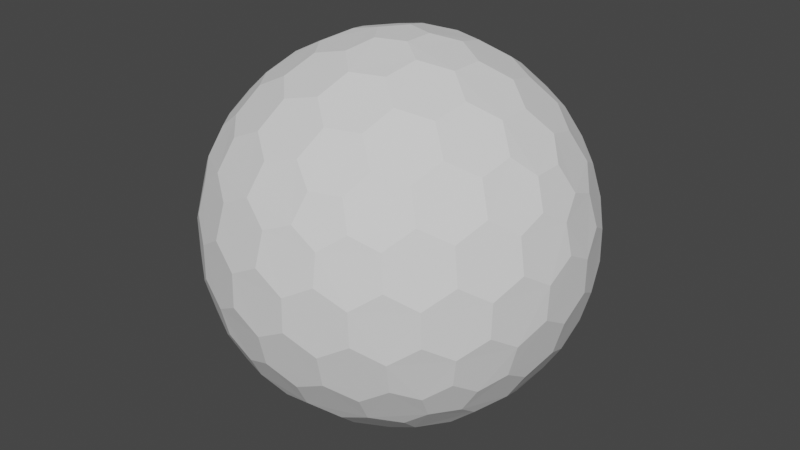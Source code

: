 # Source: Shield360.blend  (saved by Blender 3.3.6; exported with 4.5.12 LTS)
import bpy
from mathutils import Matrix  # noqa: F401  (used for matrix-valued properties, if any)

bpy.ops.wm.read_factory_settings(use_empty=True)
scene = bpy.context.scene
scene.name = 'Scene'

# ---- collections
col_collection = bpy.data.collections.new('Collection'); scene.collection.children.link(col_collection)

# ---- world
world_world = bpy.data.worlds.new('World'); scene.world = world_world
world_world.use_nodes = True; world_world.node_tree.nodes.clear()
_N = world_world.node_tree.nodes; _L = world_world.node_tree.links
n0 = _N.new('ShaderNodeOutputWorld'); n0.name = 'World Output'; n0.location = (300, 300)
n1 = _N.new('ShaderNodeBackground'); n1.name = 'Background'; n1.location = (10, 300)
n1.inputs[0].default_value = (0.05088, 0.05088, 0.05088, 1.0)
_L.new(n1.outputs[0], n0.inputs[0])
n0.is_active_output = True
world_world.color = (0.05088, 0.05088, 0.05088)
world_world.use_sun_shadow = False
world_world.sun_shadow_jitter_overblur = 0.0

# ---- meshes
me_icosphere = bpy.data.meshes.new('Icosphere')
me_icosphere.from_pydata([(0.04127, -0.127, -0.9758), (0.7132, -0.4211, -0.533), (-0.108, -0.0785, -0.9758), (-0.108, 0.0785, -0.9758), (0.04127, 0.127, -0.9758), (0.7957, -0.4211, -0.3995), (-0.1546, -0.8869, -0.3995), (-0.8913, -0.127, -0.3995), (-0.3962, 0.8084, -0.3995), (0.6464, 0.6266, -0.3995), (0.7544, -0.5481, -0.317), (-0.2882, -0.8869, -0.317), (-0.9325, -9.662e-09, -0.317), (-0.2882, 0.8869, -0.317), (0.7544, 0.5481, -0.317), (0.3294, -0.7599, 0.533), (-0.6209, -0.5481, 0.533), (-0.7132, 0.4211, 0.533), (0.1801, 0.8084, 0.533), (0.8245, 0.0785, 0.533), (0.108, 0.0785, 0.9758), (0.3781, 0.08719, 0.9011), (0.6369, 0.08719, 0.7412), (0.2298, 0.1669, 0.9402), (0.1998, 0.3326, 0.9011), (0.5067, 0.1751, 0.8199), (0.4806, 0.3492, 0.7777), (0.3231, 0.4278, 0.8199), (0.2797, 0.5788, 0.7412), (0.7382, 0.1669, 0.626), (0.7166, 0.3326, 0.5817), (0.5888, 0.4278, 0.6556), (0.5378, 0.5788, 0.5817), (0.3869, 0.6505, 0.626), (0.3294, 0.7599, 0.533), (-0.04127, 0.127, 0.9758), (0.03391, 0.3865, 0.9011), (0.1139, 0.6327, 0.7412), (-0.08776, 0.2701, 0.9402), (-0.2546, 0.2928, 0.9011), (-0.009907, 0.536, 0.8199), (-0.1836, 0.565, 0.7777), (-0.307, 0.4394, 0.8199), (-0.464, 0.4449, 0.7412), (0.06935, 0.7536, 0.626), (-0.09491, 0.7844, 0.5817), (-0.2249, 0.6922, 0.6556), (-0.3843, 0.6903, 0.5817), (-0.4991, 0.5689, 0.626), (-0.6209, 0.5481, 0.533), (-0.1335, -2.328e-09, 0.9758), (-0.3571, 0.1517, 0.9011), (-0.5665, 0.3038, 0.7412), (-0.284, -7.567e-10, 0.9402), (-0.3571, -0.1517, 0.9011), (-0.5128, 0.1562, 0.8199), (-0.5941, 3.26e-09, 0.7777), (-0.5128, -0.1562, 0.8199), (-0.5665, -0.3038, 0.7412), (-0.6953, 0.2988, 0.626), (-0.7753, 0.1521, 0.5817), (-0.7278, -8.207e-09, 0.6556), (-0.7753, -0.1521, 0.5817), (-0.6953, -0.2988, 0.626), (-0.7132, -0.4211, 0.533), (-0.04127, -0.127, 0.9758), (-0.2546, -0.2928, 0.9011), (-0.464, -0.4449, 0.7412), (-0.08776, -0.2701, 0.9402), (0.03391, -0.3865, 0.9011), (-0.307, -0.4394, 0.8199), (-0.1836, -0.565, 0.7777), (-0.009907, -0.536, 0.8199), (0.1139, -0.6327, 0.7412), (-0.4991, -0.5689, 0.626), (-0.3843, -0.6903, 0.5817), (-0.2249, -0.6922, 0.6556), (-0.09491, -0.7844, 0.5817), (0.06935, -0.7536, 0.626), (0.1801, -0.8084, 0.533), (0.108, -0.0785, 0.9758), (0.1998, -0.3326, 0.9011), (0.2797, -0.5788, 0.7412), (0.2298, -0.1669, 0.9402), (0.3781, -0.08719, 0.9011), (0.3231, -0.4278, 0.8199), (0.4806, -0.3492, 0.7777), (0.5067, -0.1751, 0.8199), (0.6369, -0.08719, 0.7412), (0.3869, -0.6505, 0.626), (0.5378, -0.5788, 0.5817), (0.5888, -0.4278, 0.6556), (0.7166, -0.3326, 0.5817), (0.7382, -0.1669, 0.626), (0.8245, -0.0785, 0.533), (0.8913, 0.127, 0.3995), (0.9199, 0.2928, 0.1752), (0.8704, 0.4449, -0.08356), (0.8802, 0.2701, 0.342), (0.7908, 0.3865, 0.4333), (0.8706, 0.4394, 0.09203), (0.7777, 0.565, 0.1836), (0.7377, 0.536, 0.3578), (0.612, 0.6327, 0.4333), (0.7831, 0.5689, -0.1665), (0.6921, 0.6903, -0.08356), (0.687, 0.6922, 0.09203), (0.5627, 0.7844, 0.1752), (0.5289, 0.7536, 0.342), (0.3962, 0.8084, 0.3995), (0.1546, 0.8869, 0.3995), (0.005802, 0.9653, 0.1752), (-0.1541, 0.9653, -0.08356), (0.01511, 0.9206, 0.342), (-0.1232, 0.8716, 0.4333), (-0.1489, 0.9638, 0.09203), (-0.2971, 0.9142, 0.1836), (-0.2818, 0.8673, 0.3578), (-0.4126, 0.7775, 0.4333), (-0.2991, 0.9206, -0.1665), (-0.4427, 0.8716, -0.08356), (-0.446, 0.8673, 0.09203), (-0.5721, 0.7775, 0.1752), (-0.5533, 0.7359, 0.342), (-0.6464, 0.6266, 0.3995), (-0.7957, 0.4211, 0.3995), (-0.9163, 0.3038, 0.1752), (-0.9657, 0.1517, -0.08356), (-0.8709, 0.2988, 0.342), (-0.867, 0.1521, 0.4333), (-0.9626, 0.1562, 0.09203), (-0.9613, -1.825e-07, 0.1836), (-0.9119, -8.941e-08, 0.3578), (-0.867, -0.1521, 0.4333), (-0.968, -1.132e-07, -0.1665), (-0.9657, -0.1517, -0.08356), (-0.9626, -0.1562, 0.09203), (-0.9163, -0.3038, 0.1752), (-0.8709, -0.2988, 0.342), (-0.7957, -0.4211, 0.3995), (-0.6464, -0.6266, 0.3995), (-0.5721, -0.7775, 0.1752), (-0.4427, -0.8716, -0.08356), (-0.5533, -0.7359, 0.342), (-0.4126, -0.7775, 0.4333), (-0.446, -0.8673, 0.09203), (-0.2971, -0.9142, 0.1836), (-0.2818, -0.8673, 0.3578), (-0.1232, -0.8716, 0.4333), (-0.2991, -0.9206, -0.1665), (-0.1541, -0.9653, -0.08356), (-0.1489, -0.9638, 0.09203), (0.005802, -0.9653, 0.1752), (0.01511, -0.9206, 0.342), (0.1546, -0.8869, 0.3995), (0.3962, -0.8084, 0.3995), (0.5627, -0.7844, 0.1752), (0.6921, -0.6903, -0.08356), (0.5289, -0.7536, 0.342), (0.612, -0.6327, 0.4333), (0.687, -0.6922, 0.09203), (0.7777, -0.565, 0.1836), (0.7377, -0.536, 0.3578), (0.7908, -0.3865, 0.4333), (0.7831, -0.5689, -0.1665), (0.8704, -0.4449, -0.08356), (0.8706, -0.4394, 0.09203), (0.9199, -0.2928, 0.1752), (0.8802, -0.2701, 0.342), (0.8913, -0.127, 0.3995), (0.2882, 0.8869, 0.317), (0.4427, 0.8716, 0.08356), (0.5721, 0.7775, -0.1752), (0.2991, 0.9206, 0.1665), (0.1541, 0.9653, 0.08356), (0.446, 0.8673, -0.09203), (0.2971, 0.9142, -0.1836), (0.1489, 0.9638, -0.09203), (-0.005802, 0.9653, -0.1752), (0.5533, 0.7359, -0.342), (0.4126, 0.7775, -0.4333), (0.2818, 0.8673, -0.3578), (0.1232, 0.8716, -0.4333), (-0.01511, 0.9206, -0.342), (-0.1546, 0.8869, -0.3995), (-0.7544, 0.5481, 0.317), (-0.6921, 0.6903, 0.08356), (-0.5627, 0.7844, -0.1752), (-0.7831, 0.5689, 0.1665), (-0.8704, 0.4449, 0.08356), (-0.687, 0.6922, -0.09203), (-0.7777, 0.565, -0.1836), (-0.8706, 0.4394, -0.09203), (-0.9199, 0.2928, -0.1752), (-0.5289, 0.7536, -0.342), (-0.612, 0.6327, -0.4333), (-0.7377, 0.536, -0.3578), (-0.7908, 0.3865, -0.4333), (-0.8802, 0.2701, -0.342), (-0.8913, 0.127, -0.3995), (-0.7544, -0.5481, 0.317), (-0.8704, -0.4449, 0.08356), (-0.9199, -0.2928, -0.1752), (-0.7831, -0.5689, 0.1665), (-0.6921, -0.6903, 0.08356), (-0.8706, -0.4394, -0.09203), (-0.7777, -0.565, -0.1836), (-0.687, -0.6922, -0.09203), (-0.5627, -0.7844, -0.1752), (-0.8802, -0.2701, -0.342), (-0.7908, -0.3865, -0.4333), (-0.7377, -0.536, -0.3578), (-0.612, -0.6327, -0.4333), (-0.5289, -0.7536, -0.342), (-0.3962, -0.8084, -0.3995), (0.2882, -0.8869, 0.317), (0.1541, -0.9653, 0.08356), (-0.005802, -0.9653, -0.1752), (0.2991, -0.9206, 0.1665), (0.4427, -0.8716, 0.08356), (0.1489, -0.9638, -0.09203), (0.2971, -0.9142, -0.1836), (0.446, -0.8673, -0.09203), (0.5721, -0.7775, -0.1752), (-0.01511, -0.9206, -0.342), (0.1232, -0.8716, -0.4333), (0.2818, -0.8673, -0.3578), (0.4126, -0.7775, -0.4333), (0.5533, -0.7359, -0.342), (0.6464, -0.6266, -0.3995), (0.9325, 2.27e-09, 0.317), (0.9657, -0.1517, 0.08356), (0.9163, -0.3038, -0.1752), (0.968, 2.678e-09, 0.1665), (0.9657, 0.1517, 0.08356), (0.9626, -0.1562, -0.09203), (0.9613, 9.313e-09, -0.1836), (0.9626, 0.1562, -0.09203), (0.9163, 0.3038, -0.1752), (0.8709, -0.2988, -0.342), (0.867, -0.1521, -0.4333), (0.9119, 1.74e-08, -0.3578), (0.867, 0.1521, -0.4333), (0.8709, 0.2988, -0.342), (0.7957, 0.4211, -0.3995), (0.6209, 0.5481, -0.533), (0.464, 0.4449, -0.7412), (0.2546, 0.2928, -0.9011), (0.4991, 0.5689, -0.626), (0.3843, 0.6903, -0.5817), (0.307, 0.4394, -0.8199), (0.1836, 0.565, -0.7777), (0.2249, 0.6922, -0.6556), (0.09491, 0.7844, -0.5817), (0.08776, 0.2701, -0.9402), (-0.03391, 0.3865, -0.9011), (0.009907, 0.536, -0.8199), (-0.1139, 0.6327, -0.7412), (-0.06935, 0.7536, -0.626), (-0.1801, 0.8084, -0.533), (-0.3294, 0.7599, -0.533), (-0.2797, 0.5788, -0.7412), (-0.1998, 0.3326, -0.9011), (-0.3869, 0.6505, -0.626), (-0.5378, 0.5788, -0.5817), (-0.3231, 0.4278, -0.8199), (-0.4806, 0.3492, -0.7777), (-0.5888, 0.4278, -0.6556), (-0.7166, 0.3326, -0.5817), (-0.2298, 0.1669, -0.9402), (-0.3781, 0.08719, -0.9011), (-0.5067, 0.175, -0.8199), (-0.6369, 0.08719, -0.7412), (-0.7382, 0.1669, -0.626), (-0.8245, 0.0785, -0.533), (-0.8245, -0.0785, -0.533), (-0.6369, -0.08719, -0.7412), (-0.3781, -0.08719, -0.9011), (-0.7382, -0.1669, -0.626), (-0.7166, -0.3326, -0.5817), (-0.5067, -0.1751, -0.8199), (-0.4806, -0.3492, -0.7777), (-0.5888, -0.4278, -0.6556), (-0.5378, -0.5788, -0.5817), (-0.2298, -0.1669, -0.9402), (-0.1998, -0.3326, -0.9011), (-0.3231, -0.4278, -0.8199), (-0.2797, -0.5788, -0.7412), (-0.3869, -0.6505, -0.626), (-0.3294, -0.7599, -0.533), (0.7132, 0.4211, -0.533), (0.7753, 0.1521, -0.5817), (0.7753, -0.1521, -0.5817), (0.6953, 0.2988, -0.626), (0.5665, 0.3038, -0.7412), (0.7278, -3.026e-07, -0.6556), (0.5941, -5.249e-07, -0.7777), (0.5128, 0.1562, -0.8199), (0.3571, 0.1517, -0.9011), (0.6953, -0.2988, -0.626), (0.5665, -0.3038, -0.7412), (0.5128, -0.1562, -0.8199), (0.3571, -0.1517, -0.9011), (0.284, -2.274e-07, -0.9402), (0.1335, -1.35e-08, -0.9758), (-0.1801, -0.8084, -0.533), (-0.1139, -0.6327, -0.7412), (-0.03391, -0.3865, -0.9011), (-0.06935, -0.7536, -0.626), (0.09491, -0.7844, -0.5817), (0.009908, -0.536, -0.8199), (0.1836, -0.565, -0.7777), (0.2249, -0.6922, -0.6556), (0.3843, -0.6903, -0.5817), (0.08776, -0.2701, -0.9402), (0.2546, -0.2928, -0.9011), (0.307, -0.4394, -0.8199), (0.464, -0.4449, -0.7412), (0.4991, -0.5689, -0.626), (0.6209, -0.5481, -0.533), (0.04127, -0.127, -0.9758), (0.04127, -0.127, -0.9758), (-0.108, -0.0785, -0.9758), (-0.108, -0.0785, -0.9758), (-0.108, 0.0785, -0.9758), (-0.108, 0.0785, -0.9758), (0.04127, 0.127, -0.9758), (0.04127, 0.127, -0.9758), (0.7132, -0.4211, -0.533), (0.7132, -0.4211, -0.533), (0.7957, -0.4211, -0.3995), (0.7957, -0.4211, -0.3995), (0.7544, -0.5481, -0.317), (0.7544, -0.5481, -0.317), (-0.1546, -0.8869, -0.3995), (-0.1546, -0.8869, -0.3995), (-0.2882, -0.8869, -0.317), (-0.2882, -0.8869, -0.317), (-0.8913, -0.127, -0.3995), (-0.8913, -0.127, -0.3995), (-0.9325, -9.662e-09, -0.317), (-0.9325, -9.662e-09, -0.317), (-0.3962, 0.8084, -0.3995), (-0.3962, 0.8084, -0.3995), (-0.2882, 0.8869, -0.317), (-0.2882, 0.8869, -0.317), (0.6464, 0.6266, -0.3995), (0.6464, 0.6266, -0.3995), (0.7544, 0.5481, -0.317), (0.7544, 0.5481, -0.317), (0.3781, 0.08719, 0.9011), (0.3781, 0.08719, 0.9011), (0.2298, 0.1669, 0.9402), (0.2298, 0.1669, 0.9402), (0.108, 0.0785, 0.9758), (0.108, 0.0785, 0.9758), (0.1998, 0.3326, 0.9011), (0.1998, 0.3326, 0.9011), (0.6369, 0.08719, 0.7412), (0.6369, 0.08719, 0.7412), (0.5067, 0.1751, 0.8199), (0.5067, 0.1751, 0.8199), (0.4806, 0.3492, 0.7777), (0.4806, 0.3492, 0.7777), (0.3231, 0.4278, 0.8199), (0.3231, 0.4278, 0.8199), (0.2797, 0.5788, 0.7412), (0.2797, 0.5788, 0.7412), (0.8245, 0.0785, 0.533), (0.8245, 0.0785, 0.533), (0.7382, 0.1669, 0.626), (0.7382, 0.1669, 0.626), (0.7166, 0.3326, 0.5817), (0.7166, 0.3326, 0.5817), (0.5888, 0.4278, 0.6556), (0.5888, 0.4278, 0.6556), (0.5378, 0.5788, 0.5817), (0.5378, 0.5788, 0.5817), (0.3869, 0.6505, 0.626), (0.3869, 0.6505, 0.626), (0.1801, 0.8084, 0.533), (0.1801, 0.8084, 0.533), (0.3294, 0.7599, 0.533), (0.3294, 0.7599, 0.533), (-0.04127, 0.127, 0.9758), (-0.04127, 0.127, 0.9758), (0.03391, 0.3865, 0.9011), (0.03391, 0.3865, 0.9011), (0.1139, 0.6327, 0.7412), (0.1139, 0.6327, 0.7412), (-0.08776, 0.2701, 0.9402), (-0.08776, 0.2701, 0.9402), (-0.2546, 0.2928, 0.9011), (-0.2546, 0.2928, 0.9011), (-0.009907, 0.536, 0.8199), (-0.009907, 0.536, 0.8199), (-0.1836, 0.565, 0.7777), (-0.1836, 0.565, 0.7777), (-0.307, 0.4394, 0.8199), (-0.307, 0.4394, 0.8199), (-0.464, 0.4449, 0.7412), (-0.464, 0.4449, 0.7412), (0.06935, 0.7536, 0.626), (0.06935, 0.7536, 0.626), (-0.09491, 0.7844, 0.5817), (-0.09491, 0.7844, 0.5817), (-0.2249, 0.6922, 0.6556), (-0.2249, 0.6922, 0.6556), (-0.3843, 0.6903, 0.5817), (-0.3843, 0.6903, 0.5817), (-0.4991, 0.5689, 0.626), (-0.4991, 0.5689, 0.626), (-0.7132, 0.4211, 0.533), (-0.7132, 0.4211, 0.533), (-0.6209, 0.5481, 0.533), (-0.6209, 0.5481, 0.533), (-0.1335, -2.328e-09, 0.9758), (-0.1335, -2.328e-09, 0.9758), (-0.3571, 0.1517, 0.9011), (-0.3571, 0.1517, 0.9011), (-0.5665, 0.3038, 0.7412), (-0.5665, 0.3038, 0.7412), (-0.284, -7.567e-10, 0.9402), (-0.284, -7.567e-10, 0.9402), (-0.3571, -0.1517, 0.9011), (-0.3571, -0.1517, 0.9011), (-0.5128, 0.1562, 0.8199), (-0.5128, 0.1562, 0.8199), (-0.5941, 3.26e-09, 0.7777), (-0.5941, 3.26e-09, 0.7777), (-0.5128, -0.1562, 0.8199), (-0.5128, -0.1562, 0.8199), (-0.5665, -0.3038, 0.7412), (-0.5665, -0.3038, 0.7412), (-0.6953, 0.2988, 0.626), (-0.6953, 0.2988, 0.626), (-0.7753, 0.1521, 0.5817), (-0.7753, 0.1521, 0.5817), (-0.7278, -8.207e-09, 0.6556), (-0.7278, -8.207e-09, 0.6556), (-0.7753, -0.1521, 0.5817), (-0.7753, -0.1521, 0.5817), (-0.6953, -0.2988, 0.626), (-0.6953, -0.2988, 0.626), (-0.6209, -0.5481, 0.533), (-0.6209, -0.5481, 0.533), (-0.7132, -0.4211, 0.533), (-0.7132, -0.4211, 0.533), (-0.04127, -0.127, 0.9758), (-0.04127, -0.127, 0.9758), (-0.2546, -0.2928, 0.9011), (-0.2546, -0.2928, 0.9011), (-0.464, -0.4449, 0.7412), (-0.464, -0.4449, 0.7412), (-0.08776, -0.2701, 0.9402), (-0.08776, -0.2701, 0.9402), (0.03391, -0.3865, 0.9011), (0.03391, -0.3865, 0.9011), (-0.307, -0.4394, 0.8199), (-0.307, -0.4394, 0.8199), (-0.1836, -0.565, 0.7777), (-0.1836, -0.565, 0.7777), (-0.009907, -0.536, 0.8199), (-0.009907, -0.536, 0.8199), (0.1139, -0.6327, 0.7412), (0.1139, -0.6327, 0.7412), (-0.4991, -0.5689, 0.626), (-0.4991, -0.5689, 0.626), (-0.3843, -0.6903, 0.5817), (-0.3843, -0.6903, 0.5817), (-0.2249, -0.6922, 0.6556), (-0.2249, -0.6922, 0.6556), (-0.09491, -0.7844, 0.5817), (-0.09491, -0.7844, 0.5817), (0.06935, -0.7536, 0.626), (0.06935, -0.7536, 0.626), (0.3294, -0.7599, 0.533), (0.3294, -0.7599, 0.533), (0.1801, -0.8084, 0.533), (0.1801, -0.8084, 0.533), (0.108, -0.0785, 0.9758), (0.108, -0.0785, 0.9758), (0.1998, -0.3326, 0.9011), (0.1998, -0.3326, 0.9011), (0.2797, -0.5788, 0.7412), (0.2797, -0.5788, 0.7412), (0.2298, -0.1669, 0.9402), (0.2298, -0.1669, 0.9402), (0.3781, -0.08719, 0.9011), (0.3781, -0.08719, 0.9011), (0.3231, -0.4278, 0.8199), (0.3231, -0.4278, 0.8199), (0.4806, -0.3492, 0.7777), (0.4806, -0.3492, 0.7777), (0.5067, -0.1751, 0.8199), (0.5067, -0.1751, 0.8199), (0.6369, -0.08719, 0.7412), (0.6369, -0.08719, 0.7412), (0.3869, -0.6505, 0.626), (0.3869, -0.6505, 0.626), (0.5378, -0.5788, 0.5817), (0.5378, -0.5788, 0.5817), (0.5888, -0.4278, 0.6556), (0.5888, -0.4278, 0.6556), (0.7166, -0.3326, 0.5817), (0.7166, -0.3326, 0.5817), (0.7382, -0.1669, 0.626), (0.7382, -0.1669, 0.626), (0.8245, -0.0785, 0.533), (0.8245, -0.0785, 0.533), (0.8913, 0.127, 0.3995), (0.8913, 0.127, 0.3995), (0.9199, 0.2928, 0.1752), (0.9199, 0.2928, 0.1752), (0.8802, 0.2701, 0.342), (0.8802, 0.2701, 0.342), (0.7908, 0.3865, 0.4333), (0.7908, 0.3865, 0.4333), (0.8704, 0.4449, -0.08356), (0.8704, 0.4449, -0.08356), (0.8706, 0.4394, 0.09203), (0.8706, 0.4394, 0.09203), (0.7777, 0.565, 0.1836), (0.7777, 0.565, 0.1836), (0.7377, 0.536, 0.3578), (0.7377, 0.536, 0.3578), (0.612, 0.6327, 0.4333), (0.612, 0.6327, 0.4333), (0.7831, 0.5689, -0.1665), (0.7831, 0.5689, -0.1665), (0.6921, 0.6903, -0.08356), (0.6921, 0.6903, -0.08356), (0.687, 0.6922, 0.09203), (0.687, 0.6922, 0.09203), (0.5627, 0.7844, 0.1752), (0.5627, 0.7844, 0.1752), (0.5289, 0.7536, 0.342), (0.5289, 0.7536, 0.342), (0.3962, 0.8084, 0.3995), (0.3962, 0.8084, 0.3995), (0.1546, 0.8869, 0.3995), (0.1546, 0.8869, 0.3995), (0.005802, 0.9653, 0.1752), (0.005802, 0.9653, 0.1752), (0.01511, 0.9206, 0.342), (0.01511, 0.9206, 0.342), (-0.1232, 0.8716, 0.4333), (-0.1232, 0.8716, 0.4333), (-0.1541, 0.9653, -0.08356), (-0.1541, 0.9653, -0.08356), (-0.1489, 0.9638, 0.09203), (-0.1489, 0.9638, 0.09203), (-0.2971, 0.9142, 0.1836), (-0.2971, 0.9142, 0.1836), (-0.2818, 0.8673, 0.3578), (-0.2818, 0.8673, 0.3578), (-0.4126, 0.7775, 0.4333), (-0.4126, 0.7775, 0.4333), (-0.2991, 0.9206, -0.1665), (-0.2991, 0.9206, -0.1665), (-0.4427, 0.8716, -0.08356), (-0.4427, 0.8716, -0.08356), (-0.446, 0.8673, 0.09203), (-0.446, 0.8673, 0.09203), (-0.5721, 0.7775, 0.1752), (-0.5721, 0.7775, 0.1752), (-0.5533, 0.7359, 0.342), (-0.5533, 0.7359, 0.342), (-0.6464, 0.6266, 0.3995), (-0.6464, 0.6266, 0.3995), (-0.7957, 0.4211, 0.3995), (-0.7957, 0.4211, 0.3995), (-0.9163, 0.3038, 0.1752), (-0.9163, 0.3038, 0.1752), (-0.8709, 0.2988, 0.342), (-0.8709, 0.2988, 0.342), (-0.867, 0.1521, 0.4333), (-0.867, 0.1521, 0.4333), (-0.9657, 0.1517, -0.08356), (-0.9657, 0.1517, -0.08356), (-0.9626, 0.1562, 0.09203), (-0.9626, 0.1562, 0.09203), (-0.9613, -1.825e-07, 0.1836), (-0.9613, -1.825e-07, 0.1836), (-0.9119, -8.941e-08, 0.3578), (-0.9119, -8.941e-08, 0.3578), (-0.867, -0.1521, 0.4333), (-0.867, -0.1521, 0.4333), (-0.968, -1.132e-07, -0.1665), (-0.968, -1.132e-07, -0.1665), (-0.9657, -0.1517, -0.08356), (-0.9657, -0.1517, -0.08356), (-0.9626, -0.1562, 0.09203), (-0.9626, -0.1562, 0.09203), (-0.9163, -0.3038, 0.1752), (-0.9163, -0.3038, 0.1752), (-0.8709, -0.2988, 0.342), (-0.8709, -0.2988, 0.342), (-0.7957, -0.4211, 0.3995), (-0.7957, -0.4211, 0.3995), (-0.6464, -0.6266, 0.3995), (-0.6464, -0.6266, 0.3995), (-0.5721, -0.7775, 0.1752), (-0.5721, -0.7775, 0.1752), (-0.5533, -0.7359, 0.342), (-0.5533, -0.7359, 0.342), (-0.4126, -0.7775, 0.4333), (-0.4126, -0.7775, 0.4333), (-0.4427, -0.8716, -0.08356), (-0.4427, -0.8716, -0.08356), (-0.446, -0.8673, 0.09203), (-0.446, -0.8673, 0.09203), (-0.2971, -0.9142, 0.1836), (-0.2971, -0.9142, 0.1836), (-0.2818, -0.8673, 0.3578), (-0.2818, -0.8673, 0.3578), (-0.1232, -0.8716, 0.4333), (-0.1232, -0.8716, 0.4333), (-0.2991, -0.9206, -0.1665), (-0.2991, -0.9206, -0.1665), (-0.1541, -0.9653, -0.08356), (-0.1541, -0.9653, -0.08356), (-0.1489, -0.9638, 0.09203), (-0.1489, -0.9638, 0.09203), (0.005802, -0.9653, 0.1752), (0.005802, -0.9653, 0.1752), (0.01511, -0.9206, 0.342), (0.01511, -0.9206, 0.342), (0.1546, -0.8869, 0.3995), (0.1546, -0.8869, 0.3995), (0.3962, -0.8084, 0.3995), (0.3962, -0.8084, 0.3995), (0.5627, -0.7844, 0.1752), (0.5627, -0.7844, 0.1752), (0.5289, -0.7536, 0.342), (0.5289, -0.7536, 0.342), (0.612, -0.6327, 0.4333), (0.612, -0.6327, 0.4333), (0.6921, -0.6903, -0.08356), (0.6921, -0.6903, -0.08356), (0.687, -0.6922, 0.09203), (0.687, -0.6922, 0.09203), (0.7777, -0.565, 0.1836), (0.7777, -0.565, 0.1836), (0.7377, -0.536, 0.3578), (0.7377, -0.536, 0.3578), (0.7908, -0.3865, 0.4333), (0.7908, -0.3865, 0.4333), (0.7831, -0.5689, -0.1665), (0.7831, -0.5689, -0.1665), (0.8704, -0.4449, -0.08356), (0.8704, -0.4449, -0.08356), (0.8706, -0.4394, 0.09203), (0.8706, -0.4394, 0.09203), (0.9199, -0.2928, 0.1752), (0.9199, -0.2928, 0.1752), (0.8802, -0.2701, 0.342), (0.8802, -0.2701, 0.342), (0.8913, -0.127, 0.3995), (0.8913, -0.127, 0.3995), (0.2882, 0.8869, 0.317), (0.2882, 0.8869, 0.317), (0.4427, 0.8716, 0.08356), (0.4427, 0.8716, 0.08356), (0.5721, 0.7775, -0.1752), (0.5721, 0.7775, -0.1752), (0.2991, 0.9206, 0.1665), (0.2991, 0.9206, 0.1665), (0.1541, 0.9653, 0.08356), (0.1541, 0.9653, 0.08356), (0.446, 0.8673, -0.09203), (0.446, 0.8673, -0.09203), (0.2971, 0.9142, -0.1836), (0.2971, 0.9142, -0.1836), (0.1489, 0.9638, -0.09203), (0.1489, 0.9638, -0.09203), (-0.005802, 0.9653, -0.1752), (-0.005802, 0.9653, -0.1752), (0.5533, 0.7359, -0.342), (0.5533, 0.7359, -0.342), (0.4126, 0.7775, -0.4333), (0.4126, 0.7775, -0.4333), (0.2818, 0.8673, -0.3578), (0.2818, 0.8673, -0.3578), (0.1232, 0.8716, -0.4333), (0.1232, 0.8716, -0.4333), (-0.01511, 0.9206, -0.342), (-0.01511, 0.9206, -0.342), (-0.1546, 0.8869, -0.3995), (-0.1546, 0.8869, -0.3995), (-0.7544, 0.5481, 0.317), (-0.7544, 0.5481, 0.317), (-0.6921, 0.6903, 0.08356), (-0.6921, 0.6903, 0.08356), (-0.5627, 0.7844, -0.1752), (-0.5627, 0.7844, -0.1752), (-0.7831, 0.5689, 0.1665), (-0.7831, 0.5689, 0.1665), (-0.8704, 0.4449, 0.08356), (-0.8704, 0.4449, 0.08356), (-0.687, 0.6922, -0.09203), (-0.687, 0.6922, -0.09203), (-0.7777, 0.565, -0.1836), (-0.7777, 0.565, -0.1836), (-0.8706, 0.4394, -0.09203), (-0.8706, 0.4394, -0.09203), (-0.9199, 0.2928, -0.1752), (-0.9199, 0.2928, -0.1752), (-0.5289, 0.7536, -0.342), (-0.5289, 0.7536, -0.342), (-0.612, 0.6327, -0.4333), (-0.612, 0.6327, -0.4333), (-0.7377, 0.536, -0.3578), (-0.7377, 0.536, -0.3578), (-0.7908, 0.3865, -0.4333), (-0.7908, 0.3865, -0.4333), (-0.8802, 0.2701, -0.342), (-0.8802, 0.2701, -0.342), (-0.8913, 0.127, -0.3995), (-0.8913, 0.127, -0.3995), (-0.7544, -0.5481, 0.317), (-0.7544, -0.5481, 0.317), (-0.8704, -0.4449, 0.08356), (-0.8704, -0.4449, 0.08356), (-0.9199, -0.2928, -0.1752), (-0.9199, -0.2928, -0.1752), (-0.7831, -0.5689, 0.1665), (-0.7831, -0.5689, 0.1665), (-0.6921, -0.6903, 0.08356), (-0.6921, -0.6903, 0.08356), (-0.8706, -0.4394, -0.09203), (-0.8706, -0.4394, -0.09203), (-0.7777, -0.565, -0.1836), (-0.7777, -0.565, -0.1836), (-0.687, -0.6922, -0.09203), (-0.687, -0.6922, -0.09203), (-0.5627, -0.7844, -0.1752), (-0.5627, -0.7844, -0.1752), (-0.8802, -0.2701, -0.342), (-0.8802, -0.2701, -0.342), (-0.7908, -0.3865, -0.4333), (-0.7908, -0.3865, -0.4333), (-0.7377, -0.536, -0.3578), (-0.7377, -0.536, -0.3578), (-0.612, -0.6327, -0.4333), (-0.612, -0.6327, -0.4333), (-0.5289, -0.7536, -0.342), (-0.5289, -0.7536, -0.342), (-0.3962, -0.8084, -0.3995), (-0.3962, -0.8084, -0.3995), (0.2882, -0.8869, 0.317), (0.2882, -0.8869, 0.317), (0.1541, -0.9653, 0.08356), (0.1541, -0.9653, 0.08356), (-0.005802, -0.9653, -0.1752), (-0.005802, -0.9653, -0.1752), (0.2991, -0.9206, 0.1665), (0.2991, -0.9206, 0.1665), (0.4427, -0.8716, 0.08356), (0.4427, -0.8716, 0.08356), (0.1489, -0.9638, -0.09203), (0.1489, -0.9638, -0.09203), (0.2971, -0.9142, -0.1836), (0.2971, -0.9142, -0.1836), (0.446, -0.8673, -0.09203), (0.446, -0.8673, -0.09203), (0.5721, -0.7775, -0.1752), (0.5721, -0.7775, -0.1752), (-0.01511, -0.9206, -0.342), (-0.01511, -0.9206, -0.342), (0.1232, -0.8716, -0.4333), (0.1232, -0.8716, -0.4333), (0.2818, -0.8673, -0.3578), (0.2818, -0.8673, -0.3578), (0.4126, -0.7775, -0.4333), (0.4126, -0.7775, -0.4333), (0.5533, -0.7359, -0.342), (0.5533, -0.7359, -0.342), (0.6464, -0.6266, -0.3995), (0.6464, -0.6266, -0.3995), (0.9325, 2.27e-09, 0.317), (0.9325, 2.27e-09, 0.317), (0.9657, -0.1517, 0.08356), (0.9657, -0.1517, 0.08356), (0.9163, -0.3038, -0.1752), (0.9163, -0.3038, -0.1752), (0.968, 2.678e-09, 0.1665), (0.968, 2.678e-09, 0.1665), (0.9657, 0.1517, 0.08356), (0.9657, 0.1517, 0.08356), (0.9626, -0.1562, -0.09203), (0.9626, -0.1562, -0.09203), (0.9613, 9.313e-09, -0.1836), (0.9613, 9.313e-09, -0.1836), (0.9626, 0.1562, -0.09203), (0.9626, 0.1562, -0.09203), (0.9163, 0.3038, -0.1752), (0.9163, 0.3038, -0.1752), (0.8709, -0.2988, -0.342), (0.8709, -0.2988, -0.342), (0.867, -0.1521, -0.4333), (0.867, -0.1521, -0.4333), (0.9119, 1.74e-08, -0.3578), (0.9119, 1.74e-08, -0.3578), (0.867, 0.1521, -0.4333), (0.867, 0.1521, -0.4333), (0.8709, 0.2988, -0.342), (0.8709, 0.2988, -0.342), (0.7957, 0.4211, -0.3995), (0.7957, 0.4211, -0.3995), (0.6209, 0.5481, -0.533), (0.6209, 0.5481, -0.533), (0.464, 0.4449, -0.7412), (0.464, 0.4449, -0.7412), (0.4991, 0.5689, -0.626), (0.4991, 0.5689, -0.626), (0.3843, 0.6903, -0.5817), (0.3843, 0.6903, -0.5817), (0.2546, 0.2928, -0.9011), (0.2546, 0.2928, -0.9011), (0.307, 0.4394, -0.8199), (0.307, 0.4394, -0.8199), (0.1836, 0.565, -0.7777), (0.1836, 0.565, -0.7777), (0.2249, 0.6922, -0.6556), (0.2249, 0.6922, -0.6556), (0.09491, 0.7844, -0.5817), (0.09491, 0.7844, -0.5817), (0.08776, 0.2701, -0.9402), (0.08776, 0.2701, -0.9402), (-0.03391, 0.3865, -0.9011), (-0.03391, 0.3865, -0.9011), (0.009907, 0.536, -0.8199), (0.009907, 0.536, -0.8199), (-0.1139, 0.6327, -0.7412), (-0.1139, 0.6327, -0.7412), (-0.06935, 0.7536, -0.626), (-0.06935, 0.7536, -0.626), (-0.1801, 0.8084, -0.533), (-0.1801, 0.8084, -0.533), (-0.3294, 0.7599, -0.533), (-0.3294, 0.7599, -0.533), (-0.2797, 0.5788, -0.7412), (-0.2797, 0.5788, -0.7412), (-0.1998, 0.3326, -0.9011), (-0.1998, 0.3326, -0.9011), (-0.3869, 0.6505, -0.626), (-0.3869, 0.6505, -0.626), (-0.5378, 0.5788, -0.5817), (-0.5378, 0.5788, -0.5817), (-0.3231, 0.4278, -0.8199), (-0.3231, 0.4278, -0.8199), (-0.4806, 0.3492, -0.7777), (-0.4806, 0.3492, -0.7777), (-0.5888, 0.4278, -0.6556), (-0.5888, 0.4278, -0.6556), (-0.7166, 0.3326, -0.5817), (-0.7166, 0.3326, -0.5817), (-0.2298, 0.1669, -0.9402), (-0.2298, 0.1669, -0.9402), (-0.3781, 0.08719, -0.9011), (-0.3781, 0.08719, -0.9011), (-0.5067, 0.175, -0.8199), (-0.5067, 0.175, -0.8199), (-0.6369, 0.08719, -0.7412), (-0.6369, 0.08719, -0.7412), (-0.7382, 0.1669, -0.626), (-0.7382, 0.1669, -0.626), (-0.8245, 0.0785, -0.533), (-0.8245, 0.0785, -0.533), (-0.8245, -0.0785, -0.533), (-0.8245, -0.0785, -0.533), (-0.6369, -0.08719, -0.7412), (-0.6369, -0.08719, -0.7412), (-0.3781, -0.08719, -0.9011), (-0.3781, -0.08719, -0.9011), (-0.7382, -0.1669, -0.626), (-0.7382, -0.1669, -0.626), (-0.7166, -0.3326, -0.5817), (-0.7166, -0.3326, -0.5817), (-0.5067, -0.1751, -0.8199), (-0.5067, -0.1751, -0.8199), (-0.4806, -0.3492, -0.7777), (-0.4806, -0.3492, -0.7777), (-0.5888, -0.4278, -0.6556), (-0.5888, -0.4278, -0.6556), (-0.5378, -0.5788, -0.5817), (-0.5378, -0.5788, -0.5817), (-0.2298, -0.1669, -0.9402), (-0.2298, -0.1669, -0.9402), (-0.1998, -0.3326, -0.9011), (-0.1998, -0.3326, -0.9011), (-0.3231, -0.4278, -0.8199), (-0.3231, -0.4278, -0.8199), (-0.2797, -0.5788, -0.7412), (-0.2797, -0.5788, -0.7412), (-0.3869, -0.6505, -0.626), (-0.3869, -0.6505, -0.626), (-0.3294, -0.7599, -0.533), (-0.3294, -0.7599, -0.533), (0.7132, 0.4211, -0.533), (0.7132, 0.4211, -0.533), (0.7753, 0.1521, -0.5817), (0.7753, 0.1521, -0.5817), (0.7753, -0.1521, -0.5817), (0.7753, -0.1521, -0.5817), (0.6953, 0.2988, -0.626), (0.6953, 0.2988, -0.626), (0.5665, 0.3038, -0.7412), (0.5665, 0.3038, -0.7412), (0.7278, -3.026e-07, -0.6556), (0.7278, -3.026e-07, -0.6556), (0.5941, -5.249e-07, -0.7777), (0.5941, -5.249e-07, -0.7777), (0.5128, 0.1562, -0.8199), (0.5128, 0.1562, -0.8199), (0.3571, 0.1517, -0.9011), (0.3571, 0.1517, -0.9011), (0.6953, -0.2988, -0.626), (0.6953, -0.2988, -0.626), (0.5665, -0.3038, -0.7412), (0.5665, -0.3038, -0.7412), (0.5128, -0.1562, -0.8199), (0.5128, -0.1562, -0.8199), (0.3571, -0.1517, -0.9011), (0.3571, -0.1517, -0.9011), (0.284, -2.274e-07, -0.9402), (0.284, -2.274e-07, -0.9402), (0.1335, -1.35e-08, -0.9758), (0.1335, -1.35e-08, -0.9758), (-0.1801, -0.8084, -0.533), (-0.1801, -0.8084, -0.533), (-0.1139, -0.6327, -0.7412), (-0.1139, -0.6327, -0.7412), (-0.03391, -0.3865, -0.9011), (-0.03391, -0.3865, -0.9011), (-0.06935, -0.7536, -0.626), (-0.06935, -0.7536, -0.626), (0.09491, -0.7844, -0.5817), (0.09491, -0.7844, -0.5817), (0.009908, -0.536, -0.8199), (0.009908, -0.536, -0.8199), (0.1836, -0.565, -0.7777), (0.1836, -0.565, -0.7777), (0.2249, -0.6922, -0.6556), (0.2249, -0.6922, -0.6556), (0.3843, -0.6903, -0.5817), (0.3843, -0.6903, -0.5817), (0.08776, -0.2701, -0.9402), (0.08776, -0.2701, -0.9402), (0.2546, -0.2928, -0.9011), (0.2546, -0.2928, -0.9011), (0.307, -0.4394, -0.8199), (0.307, -0.4394, -0.8199), (0.464, -0.4449, -0.7412), (0.464, -0.4449, -0.7412), (0.4991, -0.5689, -0.626), (0.4991, -0.5689, -0.626), (0.6209, -0.5481, -0.533), (0.6209, -0.5481, -0.533)], [], [(322, 320, 948, 934, 890, 888), (329, 958, 956, 954, 920, 918), (330, 328, 919, 904, 800, 798), (324, 323, 889, 874, 860, 858), (326, 325, 859, 844, 830, 828), (321, 2, 3, 327, 928), (332, 331, 799, 784, 650, 648), (335, 930, 937, 938, 770, 768), (336, 334, 769, 754, 620, 618), (339, 870, 877, 878, 740, 738), (340, 338, 739, 724, 590, 588), (343, 840, 847, 848, 710, 708), (344, 342, 709, 694, 560, 558), (347, 810, 815, 816, 680, 678), (348, 346, 679, 664, 530, 528), (778, 959, 1, 5, 333), (808, 900, 811, 9, 349), (477, 630, 635, 636, 500, 498), (445, 600, 605, 606, 468, 466), (413, 570, 575, 576, 436, 434), (381, 540, 545, 546, 404, 402), (368, 510, 515, 516, 372, 370), (354, 480, 487, 488, 350, 352), (384, 355, 353, 356, 386, 390), (358, 371, 373, 374, 362, 360), (387, 357, 365, 366, 388, 394), (363, 375, 376, 378, 367, 364), (36, 395, 396, 398, 392, 391), (538, 660, 541, 380, 382), (416, 385, 38, 393, 418, 422), (389, 403, 405, 406, 397, 40), (419, 39, 399, 400, 420, 426), (37, 28, 379, 383, 18, 44), (351, 361, 26, 27, 24, 23), (41, 407, 408, 410, 401, 42), (51, 427, 428, 430, 424, 423), (568, 690, 571, 412, 414), (448, 417, 53, 425, 450, 454), (449, 481, 20, 35, 50), (421, 435, 437, 438, 429, 55), (451, 54, 431, 432, 452, 458), (52, 43, 411, 415, 17, 59), (56, 439, 440, 442, 433, 57), (66, 459, 460, 462, 456, 455), (598, 720, 601, 444, 446), (80, 65, 68, 457, 482, 486), (453, 467, 469, 470, 461, 70), (483, 69, 463, 464, 484, 490), (67, 58, 443, 447, 16, 74), (71, 471, 472, 474, 465, 72), (81, 491, 492, 494, 489, 83), (628, 750, 631, 476, 478), (485, 499, 501, 502, 493, 85), (82, 73, 475, 479, 15, 89), (359, 496, 507, 508, 369, 29), (86, 503, 504, 506, 497, 495), (512, 521, 522, 524, 517, 514), (21, 84, 87, 88, 22, 25), (511, 780, 787, 788, 513, 98), (518, 529, 531, 532, 523, 520), (101, 533, 534, 536, 527, 525), (542, 551, 552, 554, 547, 544), (30, 99, 102, 526, 377, 31), (110, 661, 667, 668, 543, 113), (548, 559, 561, 562, 553, 550), (32, 103, 537, 539, 34, 33), (116, 563, 564, 566, 557, 555), (572, 581, 582, 584, 577, 574), (45, 114, 117, 556, 409, 46), (125, 691, 697, 698, 573, 128), (578, 589, 591, 592, 583, 580), (47, 118, 567, 569, 49, 48), (131, 593, 594, 596, 587, 585), (602, 611, 612, 614, 607, 604), (60, 129, 132, 586, 441, 61), (140, 721, 727, 728, 603, 143), (608, 619, 621, 622, 613, 610), (62, 133, 597, 599, 64, 63), (146, 623, 624, 626, 617, 615), (632, 641, 642, 644, 637, 634), (75, 144, 147, 616, 473, 76), (155, 751, 757, 758, 633, 158), (638, 649, 651, 652, 643, 640), (77, 148, 627, 629, 79, 78), (161, 653, 654, 656, 647, 645), (663, 671, 672, 674, 669, 666), (90, 159, 162, 646, 505, 91), (658, 781, 95, 19, 509), (665, 179, 681, 682, 673, 670), (105, 172, 175, 662, 535, 106), (92, 163, 657, 659, 94, 93), (549, 676, 687, 688, 345, 119), (176, 683, 684, 686, 677, 675), (693, 701, 702, 704, 699, 696), (111, 174, 177, 178, 112, 115), (695, 194, 711, 712, 703, 700), (120, 187, 190, 692, 565, 121), (107, 171, 173, 170, 109, 108), (579, 706, 717, 718, 341, 134), (191, 713, 714, 716, 707, 705), (723, 731, 732, 734, 729, 726), (126, 189, 192, 193, 127, 130), (725, 209, 741, 742, 733, 730), (135, 202, 205, 722, 595, 136), (122, 186, 188, 185, 124, 123), (609, 736, 747, 748, 337, 149), (206, 743, 744, 746, 737, 735), (753, 761, 762, 764, 759, 756), (141, 204, 207, 208, 142, 145), (755, 224, 771, 772, 763, 760), (150, 217, 220, 752, 625, 151), (137, 201, 203, 200, 139, 138), (639, 766, 777, 779, 10, 164), (221, 773, 774, 776, 767, 765), (783, 791, 792, 794, 789, 786), (156, 219, 222, 223, 157, 160), (785, 239, 801, 802, 793, 790), (165, 232, 235, 782, 655, 166), (152, 216, 218, 215, 154, 153), (519, 796, 807, 809, 14, 104), (236, 803, 804, 806, 797, 795), (812, 821, 822, 824, 817, 814), (96, 234, 237, 238, 97, 100), (245, 901, 907, 908, 813, 248), (818, 829, 831, 832, 823, 820), (167, 231, 233, 230, 169, 168), (251, 833, 834, 836, 827, 825), (843, 851, 852, 854, 849, 846), (180, 249, 252, 826, 685, 181), (838, 841, 8, 13, 689), (845, 269, 861, 862, 853, 850), (255, 262, 265, 842, 835, 256), (182, 253, 837, 839, 184, 183), (715, 856, 867, 868, 719, 198), (266, 863, 864, 866, 857, 855), (873, 881, 882, 884, 879, 876), (195, 264, 267, 268, 197, 196), (869, 871, 7, 12, 199), (875, 284, 891, 892, 883, 880), (270, 277, 280, 872, 865, 271), (257, 261, 263, 260, 259, 258), (745, 886, 897, 898, 749, 213), (281, 893, 894, 896, 887, 885), (903, 911, 912, 914, 909, 906), (210, 279, 282, 283, 212, 211), (899, 931, 6, 11, 214), (905, 299, 921, 922, 913, 910), (240, 292, 295, 902, 805, 241), (272, 276, 278, 275, 274, 273), (819, 916, 927, 929, 4, 254), (296, 923, 924, 926, 917, 915), (933, 941, 942, 944, 939, 936), (246, 294, 297, 298, 247, 250), (935, 949, 951, 952, 943, 940), (285, 307, 310, 932, 895, 286), (242, 291, 293, 290, 244, 243), (925, 950, 314, 0, 304, 303), (300, 955, 953, 315, 302, 301), (311, 316, 317, 957, 947, 945), (775, 946, 318, 319, 229, 228), (225, 309, 312, 313, 227, 226), (287, 306, 308, 305, 289, 288)])
_uv = me_icosphere.uv_layers.new(name='UVMap')
_uv.uv.foreach_set('vector', [0.2979, 0.9746, 0.5562, 0.8255, 0.5562, 0.5272, 0.2979, 0.3781, 0.03962, 0.5272, 0.03962, 0.8255, 0.2979, 0.9746, 0.5562, 0.8255, 0.5562, 0.5272, 0.2979, 0.3781, 0.03962, 0.5272, 0.03962, 0.8255, 0.2979, 0.9746, 0.5562, 0.8255, 0.5562, 0.5272, 0.2979, 0.3781, 0.03962, 0.5272, 0.03962, 0.8255, 0.2979, 0.9746, 0.5562, 0.8255, 0.5562, 0.5272, 0.2979, 0.3781, 0.03962, 0.5272, 0.03962, 0.8255, 0.2979, 0.9746, 0.5562, 0.8255, 0.5562, 0.5272, 0.2979, 0.3781, 0.03962, 0.5272, 0.03962, 0.8255, 0.6875, 0.5756, 0.9756, 0.3663, 0.8655, 0.02769, 0.5095, 0.02769, 0.3994, 0.3663, 0.2979, 0.9746, 0.5562, 0.8255, 0.5562, 0.5272, 0.2979, 0.3781, 0.03962, 0.5272, 0.03962, 0.8255, 0.2979, 0.9746, 0.5562, 0.8255, 0.5562, 0.5272, 0.2979, 0.3781, 0.03962, 0.5272, 0.03962, 0.8255, 0.2979, 0.9746, 0.5562, 0.8255, 0.5562, 0.5272, 0.2979, 0.3781, 0.03962, 0.5272, 0.03962, 0.8255, 0.2979, 0.9746, 0.5562, 0.8255, 0.5562, 0.5272, 0.2979, 0.3781, 0.03962, 0.5272, 0.03962, 0.8255, 0.2979, 0.9746, 0.5562, 0.8255, 0.5562, 0.5272, 0.2979, 0.3781, 0.03962, 0.5272, 0.03962, 0.8255, 0.2979, 0.9746, 0.5562, 0.8255, 0.5562, 0.5272, 0.2979, 0.3781, 0.03962, 0.5272, 0.03962, 0.8255, 0.2979, 0.9746, 0.5562, 0.8255, 0.5562, 0.5272, 0.2979, 0.3781, 0.03962, 0.5272, 0.03962, 0.8255, 0.2979, 0.9746, 0.5562, 0.8255, 0.5562, 0.5272, 0.2979, 0.3781, 0.03962, 0.5272, 0.03962, 0.8255, 0.2979, 0.9746, 0.5562, 0.8255, 0.5562, 0.5272, 0.2979, 0.3781, 0.03962, 0.5272, 0.03962, 0.8255, 0.6875, 0.5756, 0.9756, 0.3663, 0.8655, 0.02769, 0.5095, 0.02769, 0.3994, 0.3663, 0.6875, 0.5756, 0.9756, 0.3663, 0.8655, 0.02769, 0.5095, 0.02769, 0.3994, 0.3663, 0.2979, 0.9746, 0.5562, 0.8255, 0.5562, 0.5272, 0.2979, 0.3781, 0.03962, 0.5272, 0.03962, 0.8255, 0.2979, 0.9746, 0.5562, 0.8255, 0.5562, 0.5272, 0.2979, 0.3781, 0.03962, 0.5272, 0.03962, 0.8255, 0.2979, 0.9746, 0.5562, 0.8255, 0.5562, 0.5272, 0.2979, 0.3781, 0.03962, 0.5272, 0.03962, 0.8255, 0.2979, 0.9746, 0.5562, 0.8255, 0.5562, 0.5272, 0.2979, 0.3781, 0.03962, 0.5272, 0.03962, 0.8255, 0.2979, 0.9746, 0.5562, 0.8255, 0.5562, 0.5272, 0.2979, 0.3781, 0.03962, 0.5272, 0.03962, 0.8255, 0.2979, 0.9746, 0.5562, 0.8255, 0.5562, 0.5272, 0.2979, 0.3781, 0.03962, 0.5272, 0.03962, 0.8255, 0.2979, 0.9746, 0.5562, 0.8255, 0.5562, 0.5272, 0.2979, 0.3781, 0.03962, 0.5272, 0.03962, 0.8255, 0.2979, 0.9746, 0.5562, 0.8255, 0.5562, 0.5272, 0.2979, 0.3781, 0.03962, 0.5272, 0.03962, 0.8255, 0.2979, 0.9746, 0.5562, 0.8255, 0.5562, 0.5272, 0.2979, 0.3781, 0.03962, 0.5272, 0.03962, 0.8255, 0.2979, 0.9746, 0.5562, 0.8255, 0.5562, 0.5272, 0.2979, 0.3781, 0.03962, 0.5272, 0.03962, 0.8255, 0.2979, 0.9746, 0.5562, 0.8255, 0.5562, 0.5272, 0.2979, 0.3781, 0.03962, 0.5272, 0.03962, 0.8255, 0.6875, 0.5756, 0.9756, 0.3663, 0.8655, 0.02769, 0.5095, 0.02769, 0.3994, 0.3663, 0.2979, 0.9746, 0.5562, 0.8255, 0.5562, 0.5272, 0.2979, 0.3781, 0.03962, 0.5272, 0.03962, 0.8255, 0.2979, 0.9746, 0.5562, 0.8255, 0.5562, 0.5272, 0.2979, 0.3781, 0.03962, 0.5272, 0.03962, 0.8255, 0.2979, 0.9746, 0.5562, 0.8255, 0.5562, 0.5272, 0.2979, 0.3781, 0.03962, 0.5272, 0.03962, 0.8255, 0.2979, 0.9746, 0.5562, 0.8255, 0.5562, 0.5272, 0.2979, 0.3781, 0.03962, 0.5272, 0.03962, 0.8255, 0.2979, 0.9746, 0.5562, 0.8255, 0.5562, 0.5272, 0.2979, 0.3781, 0.03962, 0.5272, 0.03962, 0.8255, 0.2979, 0.9746, 0.5562, 0.8255, 0.5562, 0.5272, 0.2979, 0.3781, 0.03962, 0.5272, 0.03962, 0.8255, 0.2979, 0.9746, 0.5562, 0.8255, 0.5562, 0.5272, 0.2979, 0.3781, 0.03962, 0.5272, 0.03962, 0.8255, 0.6875, 0.5756, 0.9756, 0.3663, 0.8655, 0.02769, 0.5095, 0.02769, 0.3994, 0.3663, 0.2979, 0.9746, 0.5562, 0.8255, 0.5562, 0.5272, 0.2979, 0.3781, 0.03962, 0.5272, 0.03962, 0.8255, 0.6875, 0.5756, 0.9756, 0.3663, 0.8655, 0.02769, 0.5095, 0.02769, 0.3994, 0.3663, 0.2979, 0.9746, 0.5562, 0.8255, 0.5562, 0.5272, 0.2979, 0.3781, 0.03962, 0.5272, 0.03962, 0.8255, 0.2979, 0.9746, 0.5562, 0.8255, 0.5562, 0.5272, 0.2979, 0.3781, 0.03962, 0.5272, 0.03962, 0.8255, 0.2979, 0.9746, 0.5562, 0.8255, 0.5562, 0.5272, 0.2979, 0.3781, 0.03962, 0.5272, 0.03962, 0.8255, 0.2979, 0.9746, 0.5562, 0.8255, 0.5562, 0.5272, 0.2979, 0.3781, 0.03962, 0.5272, 0.03962, 0.8255, 0.2979, 0.9746, 0.5562, 0.8255, 0.5562, 0.5272, 0.2979, 0.3781, 0.03962, 0.5272, 0.03962, 0.8255, 0.6875, 0.5756, 0.9756, 0.3663, 0.8655, 0.02769, 0.5095, 0.02769, 0.3994, 0.3663, 0.2979, 0.9746, 0.5562, 0.8255, 0.5562, 0.5272, 0.2979, 0.3781, 0.03962, 0.5272, 0.03962, 0.8255, 0.2979, 0.9746, 0.5562, 0.8255, 0.5562, 0.5272, 0.2979, 0.3781, 0.03962, 0.5272, 0.03962, 0.8255, 0.2979, 0.9746, 0.5562, 0.8255, 0.5562, 0.5272, 0.2979, 0.3781, 0.03962, 0.5272, 0.03962, 0.8255, 0.2979, 0.9746, 0.5562, 0.8255, 0.5562, 0.5272, 0.2979, 0.3781, 0.03962, 0.5272, 0.03962, 0.8255, 0.2979, 0.9746, 0.5562, 0.8255, 0.5562, 0.5272, 0.2979, 0.3781, 0.03962, 0.5272, 0.03962, 0.8255, 0.2979, 0.9746, 0.5562, 0.8255, 0.5562, 0.5272, 0.2979, 0.3781, 0.03962, 0.5272, 0.03962, 0.8255, 0.6875, 0.5756, 0.9756, 0.3663, 0.8655, 0.02769, 0.5095, 0.02769, 0.3994, 0.3663, 0.2979, 0.9746, 0.5562, 0.8255, 0.5562, 0.5272, 0.2979, 0.3781, 0.03962, 0.5272, 0.03962, 0.8255, 0.2979, 0.9746, 0.5562, 0.8255, 0.5562, 0.5272, 0.2979, 0.3781, 0.03962, 0.5272, 0.03962, 0.8255, 0.2979, 0.9746, 0.5562, 0.8255, 0.5562, 0.5272, 0.2979, 0.3781, 0.03962, 0.5272, 0.03962, 0.8255, 0.2979, 0.9746, 0.5562, 0.8255, 0.5562, 0.5272, 0.2979, 0.3781, 0.03962, 0.5272, 0.03962, 0.8255, 0.2979, 0.9746, 0.5562, 0.8255, 0.5562, 0.5272, 0.2979, 0.3781, 0.03962, 0.5272, 0.03962, 0.8255, 0.2979, 0.9746, 0.5562, 0.8255, 0.5562, 0.5272, 0.2979, 0.3781, 0.03962, 0.5272, 0.03962, 0.8255, 0.2979, 0.9746, 0.5562, 0.8255, 0.5562, 0.5272, 0.2979, 0.3781, 0.03962, 0.5272, 0.03962, 0.8255, 0.2979, 0.9746, 0.5562, 0.8255, 0.5562, 0.5272, 0.2979, 0.3781, 0.03962, 0.5272, 0.03962, 0.8255, 0.2979, 0.9746, 0.5562, 0.8255, 0.5562, 0.5272, 0.2979, 0.3781, 0.03962, 0.5272, 0.03962, 0.8255, 0.2979, 0.9746, 0.5562, 0.8255, 0.5562, 0.5272, 0.2979, 0.3781, 0.03962, 0.5272, 0.03962, 0.8255, 0.2979, 0.9746, 0.5562, 0.8255, 0.5562, 0.5272, 0.2979, 0.3781, 0.03962, 0.5272, 0.03962, 0.8255, 0.2979, 0.9746, 0.5562, 0.8255, 0.5562, 0.5272, 0.2979, 0.3781, 0.03962, 0.5272, 0.03962, 0.8255, 0.2979, 0.9746, 0.5562, 0.8255, 0.5562, 0.5272, 0.2979, 0.3781, 0.03962, 0.5272, 0.03962, 0.8255, 0.2979, 0.9746, 0.5562, 0.8255, 0.5562, 0.5272, 0.2979, 0.3781, 0.03962, 0.5272, 0.03962, 0.8255, 0.2979, 0.9746, 0.5562, 0.8255, 0.5562, 0.5272, 0.2979, 0.3781, 0.03962, 0.5272, 0.03962, 0.8255, 0.2979, 0.9746, 0.5562, 0.8255, 0.5562, 0.5272, 0.2979, 0.3781, 0.03962, 0.5272, 0.03962, 0.8255, 0.2979, 0.9746, 0.5562, 0.8255, 0.5562, 0.5272, 0.2979, 0.3781, 0.03962, 0.5272, 0.03962, 0.8255, 0.2979, 0.9746, 0.5562, 0.8255, 0.5562, 0.5272, 0.2979, 0.3781, 0.03962, 0.5272, 0.03962, 0.8255, 0.2979, 0.9746, 0.5562, 0.8255, 0.5562, 0.5272, 0.2979, 0.3781, 0.03962, 0.5272, 0.03962, 0.8255, 0.2979, 0.9746, 0.5562, 0.8255, 0.5562, 0.5272, 0.2979, 0.3781, 0.03962, 0.5272, 0.03962, 0.8255, 0.2979, 0.9746, 0.5562, 0.8255, 0.5562, 0.5272, 0.2979, 0.3781, 0.03962, 0.5272, 0.03962, 0.8255, 0.2979, 0.9746, 0.5562, 0.8255, 0.5562, 0.5272, 0.2979, 0.3781, 0.03962, 0.5272, 0.03962, 0.8255, 0.2979, 0.9746, 0.5562, 0.8255, 0.5562, 0.5272, 0.2979, 0.3781, 0.03962, 0.5272, 0.03962, 0.8255, 0.2979, 0.9746, 0.5562, 0.8255, 0.5562, 0.5272, 0.2979, 0.3781, 0.03962, 0.5272, 0.03962, 0.8255, 0.2979, 0.9746, 0.5562, 0.8255, 0.5562, 0.5272, 0.2979, 0.3781, 0.03962, 0.5272, 0.03962, 0.8255, 0.2979, 0.9746, 0.5562, 0.8255, 0.5562, 0.5272, 0.2979, 0.3781, 0.03962, 0.5272, 0.03962, 0.8255, 0.2979, 0.9746, 0.5562, 0.8255, 0.5562, 0.5272, 0.2979, 0.3781, 0.03962, 0.5272, 0.03962, 0.8255, 0.2979, 0.9746, 0.5562, 0.8255, 0.5562, 0.5272, 0.2979, 0.3781, 0.03962, 0.5272, 0.03962, 0.8255, 0.2979, 0.9746, 0.5562, 0.8255, 0.5562, 0.5272, 0.2979, 0.3781, 0.03962, 0.5272, 0.03962, 0.8255, 0.2979, 0.9746, 0.5562, 0.8255, 0.5562, 0.5272, 0.2979, 0.3781, 0.03962, 0.5272, 0.03962, 0.8255, 0.2979, 0.9746, 0.5562, 0.8255, 0.5562, 0.5272, 0.2979, 0.3781, 0.03962, 0.5272, 0.03962, 0.8255, 0.2979, 0.9746, 0.5562, 0.8255, 0.5562, 0.5272, 0.2979, 0.3781, 0.03962, 0.5272, 0.03962, 0.8255, 0.2979, 0.9746, 0.5562, 0.8255, 0.5562, 0.5272, 0.2979, 0.3781, 0.03962, 0.5272, 0.03962, 0.8255, 0.2979, 0.9746, 0.5562, 0.8255, 0.5562, 0.5272, 0.2979, 0.3781, 0.03962, 0.5272, 0.03962, 0.8255, 0.2979, 0.9746, 0.5562, 0.8255, 0.5562, 0.5272, 0.2979, 0.3781, 0.03962, 0.5272, 0.03962, 0.8255, 0.6875, 0.5756, 0.9756, 0.3663, 0.8655, 0.02769, 0.5095, 0.02769, 0.3994, 0.3663, 0.2979, 0.9746, 0.5562, 0.8255, 0.5562, 0.5272, 0.2979, 0.3781, 0.03962, 0.5272, 0.03962, 0.8255, 0.2979, 0.9746, 0.5562, 0.8255, 0.5562, 0.5272, 0.2979, 0.3781, 0.03962, 0.5272, 0.03962, 0.8255, 0.2979, 0.9746, 0.5562, 0.8255, 0.5562, 0.5272, 0.2979, 0.3781, 0.03962, 0.5272, 0.03962, 0.8255, 0.2979, 0.9746, 0.5562, 0.8255, 0.5562, 0.5272, 0.2979, 0.3781, 0.03962, 0.5272, 0.03962, 0.8255, 0.2979, 0.9746, 0.5562, 0.8255, 0.5562, 0.5272, 0.2979, 0.3781, 0.03962, 0.5272, 0.03962, 0.8255, 0.2979, 0.9746, 0.5562, 0.8255, 0.5562, 0.5272, 0.2979, 0.3781, 0.03962, 0.5272, 0.03962, 0.8255, 0.2979, 0.9746, 0.5562, 0.8255, 0.5562, 0.5272, 0.2979, 0.3781, 0.03962, 0.5272, 0.03962, 0.8255, 0.2979, 0.9746, 0.5562, 0.8255, 0.5562, 0.5272, 0.2979, 0.3781, 0.03962, 0.5272, 0.03962, 0.8255, 0.2979, 0.9746, 0.5562, 0.8255, 0.5562, 0.5272, 0.2979, 0.3781, 0.03962, 0.5272, 0.03962, 0.8255, 0.2979, 0.9746, 0.5562, 0.8255, 0.5562, 0.5272, 0.2979, 0.3781, 0.03962, 0.5272, 0.03962, 0.8255, 0.2979, 0.9746, 0.5562, 0.8255, 0.5562, 0.5272, 0.2979, 0.3781, 0.03962, 0.5272, 0.03962, 0.8255, 0.2979, 0.9746, 0.5562, 0.8255, 0.5562, 0.5272, 0.2979, 0.3781, 0.03962, 0.5272, 0.03962, 0.8255, 0.2979, 0.9746, 0.5562, 0.8255, 0.5562, 0.5272, 0.2979, 0.3781, 0.03962, 0.5272, 0.03962, 0.8255, 0.2979, 0.9746, 0.5562, 0.8255, 0.5562, 0.5272, 0.2979, 0.3781, 0.03962, 0.5272, 0.03962, 0.8255, 0.2979, 0.9746, 0.5562, 0.8255, 0.5562, 0.5272, 0.2979, 0.3781, 0.03962, 0.5272, 0.03962, 0.8255, 0.2979, 0.9746, 0.5562, 0.8255, 0.5562, 0.5272, 0.2979, 0.3781, 0.03962, 0.5272, 0.03962, 0.8255, 0.2979, 0.9746, 0.5562, 0.8255, 0.5562, 0.5272, 0.2979, 0.3781, 0.03962, 0.5272, 0.03962, 0.8255, 0.2979, 0.9746, 0.5562, 0.8255, 0.5562, 0.5272, 0.2979, 0.3781, 0.03962, 0.5272, 0.03962, 0.8255, 0.2979, 0.9746, 0.5562, 0.8255, 0.5562, 0.5272, 0.2979, 0.3781, 0.03962, 0.5272, 0.03962, 0.8255, 0.2979, 0.9746, 0.5562, 0.8255, 0.5562, 0.5272, 0.2979, 0.3781, 0.03962, 0.5272, 0.03962, 0.8255, 0.2979, 0.9746, 0.5562, 0.8255, 0.5562, 0.5272, 0.2979, 0.3781, 0.03962, 0.5272, 0.03962, 0.8255, 0.2979, 0.9746, 0.5562, 0.8255, 0.5562, 0.5272, 0.2979, 0.3781, 0.03962, 0.5272, 0.03962, 0.8255, 0.2979, 0.9746, 0.5562, 0.8255, 0.5562, 0.5272, 0.2979, 0.3781, 0.03962, 0.5272, 0.03962, 0.8255, 0.2979, 0.9746, 0.5562, 0.8255, 0.5562, 0.5272, 0.2979, 0.3781, 0.03962, 0.5272, 0.03962, 0.8255, 0.2979, 0.9746, 0.5562, 0.8255, 0.5562, 0.5272, 0.2979, 0.3781, 0.03962, 0.5272, 0.03962, 0.8255, 0.2979, 0.9746, 0.5562, 0.8255, 0.5562, 0.5272, 0.2979, 0.3781, 0.03962, 0.5272, 0.03962, 0.8255, 0.2979, 0.9746, 0.5562, 0.8255, 0.5562, 0.5272, 0.2979, 0.3781, 0.03962, 0.5272, 0.03962, 0.8255, 0.2979, 0.9746, 0.5562, 0.8255, 0.5562, 0.5272, 0.2979, 0.3781, 0.03962, 0.5272, 0.03962, 0.8255, 0.2979, 0.9746, 0.5562, 0.8255, 0.5562, 0.5272, 0.2979, 0.3781, 0.03962, 0.5272, 0.03962, 0.8255, 0.2979, 0.9746, 0.5562, 0.8255, 0.5562, 0.5272, 0.2979, 0.3781, 0.03962, 0.5272, 0.03962, 0.8255, 0.2979, 0.9746, 0.5562, 0.8255, 0.5562, 0.5272, 0.2979, 0.3781, 0.03962, 0.5272, 0.03962, 0.8255, 0.2979, 0.9746, 0.5562, 0.8255, 0.5562, 0.5272, 0.2979, 0.3781, 0.03962, 0.5272, 0.03962, 0.8255, 0.2979, 0.9746, 0.5562, 0.8255, 0.5562, 0.5272, 0.2979, 0.3781, 0.03962, 0.5272, 0.03962, 0.8255, 0.2979, 0.9746, 0.5562, 0.8255, 0.5562, 0.5272, 0.2979, 0.3781, 0.03962, 0.5272, 0.03962, 0.8255, 0.2979, 0.9746, 0.5562, 0.8255, 0.5562, 0.5272, 0.2979, 0.3781, 0.03962, 0.5272, 0.03962, 0.8255, 0.2979, 0.9746, 0.5562, 0.8255, 0.5562, 0.5272, 0.2979, 0.3781, 0.03962, 0.5272, 0.03962, 0.8255, 0.2979, 0.9746, 0.5562, 0.8255, 0.5562, 0.5272, 0.2979, 0.3781, 0.03962, 0.5272, 0.03962, 0.8255, 0.2979, 0.9746, 0.5562, 0.8255, 0.5562, 0.5272, 0.2979, 0.3781, 0.03962, 0.5272, 0.03962, 0.8255, 0.2979, 0.9746, 0.5562, 0.8255, 0.5562, 0.5272, 0.2979, 0.3781, 0.03962, 0.5272, 0.03962, 0.8255, 0.2979, 0.9746, 0.5562, 0.8255, 0.5562, 0.5272, 0.2979, 0.3781, 0.03962, 0.5272, 0.03962, 0.8255, 0.2979, 0.9746, 0.5562, 0.8255, 0.5562, 0.5272, 0.2979, 0.3781, 0.03962, 0.5272, 0.03962, 0.8255, 0.6875, 0.5756, 0.9756, 0.3663, 0.8655, 0.02769, 0.5095, 0.02769, 0.3994, 0.3663, 0.2979, 0.9746, 0.5562, 0.8255, 0.5562, 0.5272, 0.2979, 0.3781, 0.03962, 0.5272, 0.03962, 0.8255, 0.2979, 0.9746, 0.5562, 0.8255, 0.5562, 0.5272, 0.2979, 0.3781, 0.03962, 0.5272, 0.03962, 0.8255, 0.2979, 0.9746, 0.5562, 0.8255, 0.5562, 0.5272, 0.2979, 0.3781, 0.03962, 0.5272, 0.03962, 0.8255, 0.2979, 0.9746, 0.5562, 0.8255, 0.5562, 0.5272, 0.2979, 0.3781, 0.03962, 0.5272, 0.03962, 0.8255, 0.2979, 0.9746, 0.5562, 0.8255, 0.5562, 0.5272, 0.2979, 0.3781, 0.03962, 0.5272, 0.03962, 0.8255, 0.2979, 0.9746, 0.5562, 0.8255, 0.5562, 0.5272, 0.2979, 0.3781, 0.03962, 0.5272, 0.03962, 0.8255, 0.2979, 0.9746, 0.5562, 0.8255, 0.5562, 0.5272, 0.2979, 0.3781, 0.03962, 0.5272, 0.03962, 0.8255, 0.6875, 0.5756, 0.9756, 0.3663, 0.8655, 0.02769, 0.5095, 0.02769, 0.3994, 0.3663, 0.2979, 0.9746, 0.5562, 0.8255, 0.5562, 0.5272, 0.2979, 0.3781, 0.03962, 0.5272, 0.03962, 0.8255, 0.2979, 0.9746, 0.5562, 0.8255, 0.5562, 0.5272, 0.2979, 0.3781, 0.03962, 0.5272, 0.03962, 0.8255, 0.2979, 0.9746, 0.5562, 0.8255, 0.5562, 0.5272, 0.2979, 0.3781, 0.03962, 0.5272, 0.03962, 0.8255, 0.2979, 0.9746, 0.5562, 0.8255, 0.5562, 0.5272, 0.2979, 0.3781, 0.03962, 0.5272, 0.03962, 0.8255, 0.2979, 0.9746, 0.5562, 0.8255, 0.5562, 0.5272, 0.2979, 0.3781, 0.03962, 0.5272, 0.03962, 0.8255, 0.2979, 0.9746, 0.5562, 0.8255, 0.5562, 0.5272, 0.2979, 0.3781, 0.03962, 0.5272, 0.03962, 0.8255, 0.2979, 0.9746, 0.5562, 0.8255, 0.5562, 0.5272, 0.2979, 0.3781, 0.03962, 0.5272, 0.03962, 0.8255, 0.6875, 0.5756, 0.9756, 0.3663, 0.8655, 0.02769, 0.5095, 0.02769, 0.3994, 0.3663, 0.2979, 0.9746, 0.5562, 0.8255, 0.5562, 0.5272, 0.2979, 0.3781, 0.03962, 0.5272, 0.03962, 0.8255, 0.2979, 0.9746, 0.5562, 0.8255, 0.5562, 0.5272, 0.2979, 0.3781, 0.03962, 0.5272, 0.03962, 0.8255, 0.2979, 0.9746, 0.5562, 0.8255, 0.5562, 0.5272, 0.2979, 0.3781, 0.03962, 0.5272, 0.03962, 0.8255, 0.2979, 0.9746, 0.5562, 0.8255, 0.5562, 0.5272, 0.2979, 0.3781, 0.03962, 0.5272, 0.03962, 0.8255, 0.2979, 0.9746, 0.5562, 0.8255, 0.5562, 0.5272, 0.2979, 0.3781, 0.03962, 0.5272, 0.03962, 0.8255, 0.2979, 0.9746, 0.5562, 0.8255, 0.5562, 0.5272, 0.2979, 0.3781, 0.03962, 0.5272, 0.03962, 0.8255, 0.2979, 0.9746, 0.5562, 0.8255, 0.5562, 0.5272, 0.2979, 0.3781, 0.03962, 0.5272, 0.03962, 0.8255, 0.2979, 0.9746, 0.5562, 0.8255, 0.5562, 0.5272, 0.2979, 0.3781, 0.03962, 0.5272, 0.03962, 0.8255, 0.2979, 0.9746, 0.5562, 0.8255, 0.5562, 0.5272, 0.2979, 0.3781, 0.03962, 0.5272, 0.03962, 0.8255, 0.2979, 0.9746, 0.5562, 0.8255, 0.5562, 0.5272, 0.2979, 0.3781, 0.03962, 0.5272, 0.03962, 0.8255, 0.2979, 0.9746, 0.5562, 0.8255, 0.5562, 0.5272, 0.2979, 0.3781, 0.03962, 0.5272, 0.03962, 0.8255, 0.2979, 0.9746, 0.5562, 0.8255, 0.5562, 0.5272, 0.2979, 0.3781, 0.03962, 0.5272, 0.03962, 0.8255, 0.2979, 0.9746, 0.5562, 0.8255, 0.5562, 0.5272, 0.2979, 0.3781, 0.03962, 0.5272, 0.03962, 0.8255, 0.2979, 0.9746, 0.5562, 0.8255, 0.5562, 0.5272, 0.2979, 0.3781, 0.03962, 0.5272, 0.03962, 0.8255, 0.2979, 0.9746, 0.5562, 0.8255, 0.5562, 0.5272, 0.2979, 0.3781, 0.03962, 0.5272, 0.03962, 0.8255, 0.2979, 0.9746, 0.5562, 0.8255, 0.5562, 0.5272, 0.2979, 0.3781, 0.03962, 0.5272, 0.03962, 0.8255])
me_icosphere.update()

# ---- objects
ob_shield360 = bpy.data.objects.new('Shield360', me_icosphere)

# ---- transforms, parenting, visibility, modifiers, constraints
ob_shield360.location = (0.0, 0.0, 0.0)

# ---- collection membership
col_collection.objects.link(ob_shield360)

# ---- scene / render settings (as saved in the file)
scene.frame_start = 1; scene.frame_end = 250; scene.frame_set(1)
scene.render.engine = 'BLENDER_EEVEE_NEXT'
scene.cycles.sampling_pattern = 'TABULATED_SOBOL'
scene.cycles.use_light_tree = False
scene.view_settings.view_transform = 'Filmic'
bpy.context.view_layer.update()

# ---- added for rendering (the .blend has no active camera and no usable light): camera, sun
cam_auto = bpy.data.cameras.new('AutoCamera')
cam_auto.lens = 50.0
cam_auto.sensor_width = 36.0
cam_auto.clip_end = 1000.0
ob_auto_camera = bpy.data.objects.new('AutoCamera', cam_auto)
scene.collection.objects.link(ob_auto_camera)
ob_auto_camera.location = (3.10799, -3.72959, 2.48639)
ob_auto_camera.rotation_euler = (1.09748, -7.21219e-08, 0.694738)
scene.camera = ob_auto_camera
light_auto_sun = bpy.data.lights.new('AutoSun', 'SUN')
light_auto_sun.energy = 3.0
light_auto_sun.angle = 0.0523599
ob_auto_sun = bpy.data.objects.new('AutoSun', light_auto_sun)
scene.collection.objects.link(ob_auto_sun)
ob_auto_sun.rotation_euler = (0.872665, 0.174533, 0.523599)
bpy.context.view_layer.update()
